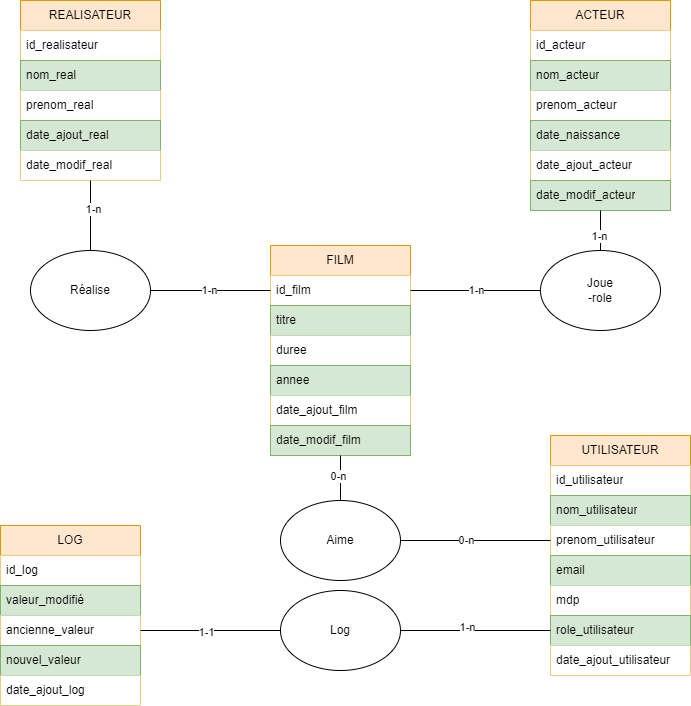

The diagram above was exported from draw.io. Its source (the exported page's mxGraphModel, read from the mxfile embedded in the PNG):
<mxGraphModel dx="463" dy="1734" grid="1" gridSize="10" guides="1" tooltips="1" connect="1" arrows="1" fold="1" page="1" pageScale="1" pageWidth="827" pageHeight="1169" math="0" shadow="0">
  <root>
    <mxCell id="WIyWlLk6GJQsqaUBKTNV-0" />
    <mxCell id="WIyWlLk6GJQsqaUBKTNV-1" parent="WIyWlLk6GJQsqaUBKTNV-0" />
    <mxCell id="W6a4TNd3O72N-O-p6Yba-4" value="FILM" style="swimlane;fontStyle=0;childLayout=stackLayout;horizontal=1;startSize=30;horizontalStack=0;resizeParent=1;resizeParentMax=0;resizeLast=0;collapsible=1;marginBottom=0;whiteSpace=wrap;html=1;fillColor=#ffe6cc;strokeColor=#d79b00;" parent="WIyWlLk6GJQsqaUBKTNV-1" vertex="1">
      <mxGeometry x="1130" y="215" width="140" height="210" as="geometry" />
    </mxCell>
    <mxCell id="W6a4TNd3O72N-O-p6Yba-5" value="id_film" style="text;strokeColor=none;fillColor=default;align=left;verticalAlign=middle;spacingLeft=4;spacingRight=4;overflow=hidden;points=[[0,0.5],[1,0.5]];portConstraint=eastwest;rotatable=0;whiteSpace=wrap;html=1;rounded=0;" parent="W6a4TNd3O72N-O-p6Yba-4" vertex="1">
      <mxGeometry y="30" width="140" height="30" as="geometry" />
    </mxCell>
    <mxCell id="W6a4TNd3O72N-O-p6Yba-6" value="&lt;div&gt;titre&lt;/div&gt;" style="text;strokeColor=#82b366;fillColor=#d5e8d4;align=left;verticalAlign=middle;spacingLeft=4;spacingRight=4;overflow=hidden;points=[[0,0.5],[1,0.5]];portConstraint=eastwest;rotatable=0;whiteSpace=wrap;html=1;rounded=0;" parent="W6a4TNd3O72N-O-p6Yba-4" vertex="1">
      <mxGeometry y="60" width="140" height="30" as="geometry" />
    </mxCell>
    <mxCell id="W6a4TNd3O72N-O-p6Yba-8" value="duree" style="text;strokeColor=none;fillColor=default;align=left;verticalAlign=middle;spacingLeft=4;spacingRight=4;overflow=hidden;points=[[0,0.5],[1,0.5]];portConstraint=eastwest;rotatable=0;whiteSpace=wrap;html=1;rounded=0;" parent="W6a4TNd3O72N-O-p6Yba-4" vertex="1">
      <mxGeometry y="90" width="140" height="30" as="geometry" />
    </mxCell>
    <mxCell id="W6a4TNd3O72N-O-p6Yba-9" value="&lt;div&gt;annee&lt;/div&gt;" style="text;strokeColor=#82b366;fillColor=#d5e8d4;align=left;verticalAlign=middle;spacingLeft=4;spacingRight=4;overflow=hidden;points=[[0,0.5],[1,0.5]];portConstraint=eastwest;rotatable=0;whiteSpace=wrap;html=1;rounded=0;" parent="W6a4TNd3O72N-O-p6Yba-4" vertex="1">
      <mxGeometry y="120" width="140" height="30" as="geometry" />
    </mxCell>
    <mxCell id="VWtHRyikaEfC1d8Nb2-c-3" value="date_ajout_film" style="text;strokeColor=none;fillColor=default;align=left;verticalAlign=middle;spacingLeft=4;spacingRight=4;overflow=hidden;points=[[0,0.5],[1,0.5]];portConstraint=eastwest;rotatable=0;whiteSpace=wrap;html=1;rounded=0;" parent="W6a4TNd3O72N-O-p6Yba-4" vertex="1">
      <mxGeometry y="150" width="140" height="30" as="geometry" />
    </mxCell>
    <mxCell id="VWtHRyikaEfC1d8Nb2-c-4" value="&lt;div&gt;date_modif_film&lt;/div&gt;" style="text;strokeColor=#82b366;fillColor=#d5e8d4;align=left;verticalAlign=middle;spacingLeft=4;spacingRight=4;overflow=hidden;points=[[0,0.5],[1,0.5]];portConstraint=eastwest;rotatable=0;whiteSpace=wrap;html=1;rounded=0;" parent="W6a4TNd3O72N-O-p6Yba-4" vertex="1">
      <mxGeometry y="180" width="140" height="30" as="geometry" />
    </mxCell>
    <mxCell id="W6a4TNd3O72N-O-p6Yba-10" value="ACTEUR" style="swimlane;fontStyle=0;childLayout=stackLayout;horizontal=1;startSize=30;horizontalStack=0;resizeParent=1;resizeParentMax=0;resizeLast=0;collapsible=1;marginBottom=0;whiteSpace=wrap;html=1;fillColor=#ffe6cc;strokeColor=#d79b00;" parent="WIyWlLk6GJQsqaUBKTNV-1" vertex="1">
      <mxGeometry x="1390" y="-30" width="140" height="210" as="geometry" />
    </mxCell>
    <mxCell id="W6a4TNd3O72N-O-p6Yba-11" value="id_acteur" style="text;strokeColor=none;fillColor=default;align=left;verticalAlign=middle;spacingLeft=4;spacingRight=4;overflow=hidden;points=[[0,0.5],[1,0.5]];portConstraint=eastwest;rotatable=0;whiteSpace=wrap;html=1;rounded=0;" parent="W6a4TNd3O72N-O-p6Yba-10" vertex="1">
      <mxGeometry y="30" width="140" height="30" as="geometry" />
    </mxCell>
    <mxCell id="W6a4TNd3O72N-O-p6Yba-12" value="&lt;div&gt;nom_acteur&lt;/div&gt;" style="text;strokeColor=#82b366;fillColor=#d5e8d4;align=left;verticalAlign=middle;spacingLeft=4;spacingRight=4;overflow=hidden;points=[[0,0.5],[1,0.5]];portConstraint=eastwest;rotatable=0;whiteSpace=wrap;html=1;rounded=0;" parent="W6a4TNd3O72N-O-p6Yba-10" vertex="1">
      <mxGeometry y="60" width="140" height="30" as="geometry" />
    </mxCell>
    <mxCell id="W6a4TNd3O72N-O-p6Yba-13" value="prenom_acteur" style="text;strokeColor=none;fillColor=default;align=left;verticalAlign=middle;spacingLeft=4;spacingRight=4;overflow=hidden;points=[[0,0.5],[1,0.5]];portConstraint=eastwest;rotatable=0;whiteSpace=wrap;html=1;rounded=0;" parent="W6a4TNd3O72N-O-p6Yba-10" vertex="1">
      <mxGeometry y="90" width="140" height="30" as="geometry" />
    </mxCell>
    <mxCell id="W6a4TNd3O72N-O-p6Yba-14" value="&lt;div&gt;date_naissance&lt;/div&gt;" style="text;strokeColor=#82b366;fillColor=#d5e8d4;align=left;verticalAlign=middle;spacingLeft=4;spacingRight=4;overflow=hidden;points=[[0,0.5],[1,0.5]];portConstraint=eastwest;rotatable=0;whiteSpace=wrap;html=1;rounded=0;" parent="W6a4TNd3O72N-O-p6Yba-10" vertex="1">
      <mxGeometry y="120" width="140" height="30" as="geometry" />
    </mxCell>
    <mxCell id="W6a4TNd3O72N-O-p6Yba-54" value="date_ajout_acteur" style="text;strokeColor=none;fillColor=default;align=left;verticalAlign=middle;spacingLeft=4;spacingRight=4;overflow=hidden;points=[[0,0.5],[1,0.5]];portConstraint=eastwest;rotatable=0;whiteSpace=wrap;html=1;rounded=0;" parent="W6a4TNd3O72N-O-p6Yba-10" vertex="1">
      <mxGeometry y="150" width="140" height="30" as="geometry" />
    </mxCell>
    <mxCell id="VWtHRyikaEfC1d8Nb2-c-0" value="&lt;div&gt;date_modif_acteur&lt;/div&gt;" style="text;strokeColor=#82b366;fillColor=#d5e8d4;align=left;verticalAlign=middle;spacingLeft=4;spacingRight=4;overflow=hidden;points=[[0,0.5],[1,0.5]];portConstraint=eastwest;rotatable=0;whiteSpace=wrap;html=1;rounded=0;" parent="W6a4TNd3O72N-O-p6Yba-10" vertex="1">
      <mxGeometry y="180" width="140" height="30" as="geometry" />
    </mxCell>
    <mxCell id="W6a4TNd3O72N-O-p6Yba-15" value="REALISATEUR" style="swimlane;fontStyle=0;childLayout=stackLayout;horizontal=1;startSize=30;horizontalStack=0;resizeParent=1;resizeParentMax=0;resizeLast=0;collapsible=1;marginBottom=0;whiteSpace=wrap;html=1;fillColor=#ffe6cc;strokeColor=#d79b00;" parent="WIyWlLk6GJQsqaUBKTNV-1" vertex="1">
      <mxGeometry x="880" y="-30" width="140" height="180" as="geometry" />
    </mxCell>
    <mxCell id="W6a4TNd3O72N-O-p6Yba-16" value="id_realisateur" style="text;strokeColor=none;fillColor=default;align=left;verticalAlign=middle;spacingLeft=4;spacingRight=4;overflow=hidden;points=[[0,0.5],[1,0.5]];portConstraint=eastwest;rotatable=0;whiteSpace=wrap;html=1;rounded=0;" parent="W6a4TNd3O72N-O-p6Yba-15" vertex="1">
      <mxGeometry y="30" width="140" height="30" as="geometry" />
    </mxCell>
    <mxCell id="W6a4TNd3O72N-O-p6Yba-17" value="&lt;div&gt;nom_real&lt;/div&gt;" style="text;strokeColor=#82b366;fillColor=#d5e8d4;align=left;verticalAlign=middle;spacingLeft=4;spacingRight=4;overflow=hidden;points=[[0,0.5],[1,0.5]];portConstraint=eastwest;rotatable=0;whiteSpace=wrap;html=1;rounded=0;" parent="W6a4TNd3O72N-O-p6Yba-15" vertex="1">
      <mxGeometry y="60" width="140" height="30" as="geometry" />
    </mxCell>
    <mxCell id="W6a4TNd3O72N-O-p6Yba-18" value="prenom_real" style="text;strokeColor=none;fillColor=default;align=left;verticalAlign=middle;spacingLeft=4;spacingRight=4;overflow=hidden;points=[[0,0.5],[1,0.5]];portConstraint=eastwest;rotatable=0;whiteSpace=wrap;html=1;rounded=0;" parent="W6a4TNd3O72N-O-p6Yba-15" vertex="1">
      <mxGeometry y="90" width="140" height="30" as="geometry" />
    </mxCell>
    <mxCell id="VWtHRyikaEfC1d8Nb2-c-1" value="&lt;div&gt;date_ajout_real&lt;/div&gt;" style="text;strokeColor=#82b366;fillColor=#d5e8d4;align=left;verticalAlign=middle;spacingLeft=4;spacingRight=4;overflow=hidden;points=[[0,0.5],[1,0.5]];portConstraint=eastwest;rotatable=0;whiteSpace=wrap;html=1;rounded=0;" parent="W6a4TNd3O72N-O-p6Yba-15" vertex="1">
      <mxGeometry y="120" width="140" height="30" as="geometry" />
    </mxCell>
    <mxCell id="VWtHRyikaEfC1d8Nb2-c-2" value="date_modif_real" style="text;strokeColor=none;fillColor=default;align=left;verticalAlign=middle;spacingLeft=4;spacingRight=4;overflow=hidden;points=[[0,0.5],[1,0.5]];portConstraint=eastwest;rotatable=0;whiteSpace=wrap;html=1;rounded=0;" parent="W6a4TNd3O72N-O-p6Yba-15" vertex="1">
      <mxGeometry y="150" width="140" height="30" as="geometry" />
    </mxCell>
    <mxCell id="W6a4TNd3O72N-O-p6Yba-20" value="UTILISATEUR" style="swimlane;fontStyle=0;childLayout=stackLayout;horizontal=1;startSize=30;horizontalStack=0;resizeParent=1;resizeParentMax=0;resizeLast=0;collapsible=1;marginBottom=0;whiteSpace=wrap;html=1;fillColor=#ffe6cc;strokeColor=#d79b00;" parent="WIyWlLk6GJQsqaUBKTNV-1" vertex="1">
      <mxGeometry x="1410" y="405" width="140" height="240" as="geometry" />
    </mxCell>
    <mxCell id="W6a4TNd3O72N-O-p6Yba-21" value="id_utilisateur" style="text;strokeColor=none;fillColor=default;align=left;verticalAlign=middle;spacingLeft=4;spacingRight=4;overflow=hidden;points=[[0,0.5],[1,0.5]];portConstraint=eastwest;rotatable=0;whiteSpace=wrap;html=1;rounded=0;" parent="W6a4TNd3O72N-O-p6Yba-20" vertex="1">
      <mxGeometry y="30" width="140" height="30" as="geometry" />
    </mxCell>
    <mxCell id="W6a4TNd3O72N-O-p6Yba-22" value="&lt;div&gt;nom_utilisateur&lt;/div&gt;" style="text;strokeColor=#82b366;fillColor=#d5e8d4;align=left;verticalAlign=middle;spacingLeft=4;spacingRight=4;overflow=hidden;points=[[0,0.5],[1,0.5]];portConstraint=eastwest;rotatable=0;whiteSpace=wrap;html=1;rounded=0;" parent="W6a4TNd3O72N-O-p6Yba-20" vertex="1">
      <mxGeometry y="60" width="140" height="30" as="geometry" />
    </mxCell>
    <mxCell id="W6a4TNd3O72N-O-p6Yba-23" value="prenom_utilisateur" style="text;strokeColor=none;fillColor=default;align=left;verticalAlign=middle;spacingLeft=4;spacingRight=4;overflow=hidden;points=[[0,0.5],[1,0.5]];portConstraint=eastwest;rotatable=0;whiteSpace=wrap;html=1;rounded=0;" parent="W6a4TNd3O72N-O-p6Yba-20" vertex="1">
      <mxGeometry y="90" width="140" height="30" as="geometry" />
    </mxCell>
    <mxCell id="W6a4TNd3O72N-O-p6Yba-24" value="&lt;div&gt;email&lt;/div&gt;" style="text;strokeColor=#82b366;fillColor=#d5e8d4;align=left;verticalAlign=middle;spacingLeft=4;spacingRight=4;overflow=hidden;points=[[0,0.5],[1,0.5]];portConstraint=eastwest;rotatable=0;whiteSpace=wrap;html=1;rounded=0;" parent="W6a4TNd3O72N-O-p6Yba-20" vertex="1">
      <mxGeometry y="120" width="140" height="30" as="geometry" />
    </mxCell>
    <mxCell id="W6a4TNd3O72N-O-p6Yba-25" value="mdp" style="text;strokeColor=none;fillColor=default;align=left;verticalAlign=middle;spacingLeft=4;spacingRight=4;overflow=hidden;points=[[0,0.5],[1,0.5]];portConstraint=eastwest;rotatable=0;whiteSpace=wrap;html=1;rounded=0;" parent="W6a4TNd3O72N-O-p6Yba-20" vertex="1">
      <mxGeometry y="150" width="140" height="30" as="geometry" />
    </mxCell>
    <mxCell id="W6a4TNd3O72N-O-p6Yba-26" value="&lt;div&gt;role_utilisateur&lt;/div&gt;" style="text;strokeColor=#82b366;fillColor=#d5e8d4;align=left;verticalAlign=middle;spacingLeft=4;spacingRight=4;overflow=hidden;points=[[0,0.5],[1,0.5]];portConstraint=eastwest;rotatable=0;whiteSpace=wrap;html=1;rounded=0;" parent="W6a4TNd3O72N-O-p6Yba-20" vertex="1">
      <mxGeometry y="180" width="140" height="30" as="geometry" />
    </mxCell>
    <mxCell id="VWtHRyikaEfC1d8Nb2-c-5" value="date_ajout_utilisateur" style="text;strokeColor=none;fillColor=default;align=left;verticalAlign=middle;spacingLeft=4;spacingRight=4;overflow=hidden;points=[[0,0.5],[1,0.5]];portConstraint=eastwest;rotatable=0;whiteSpace=wrap;html=1;rounded=0;" parent="W6a4TNd3O72N-O-p6Yba-20" vertex="1">
      <mxGeometry y="210" width="140" height="30" as="geometry" />
    </mxCell>
    <mxCell id="W6a4TNd3O72N-O-p6Yba-27" value="LOG" style="swimlane;fontStyle=0;childLayout=stackLayout;horizontal=1;startSize=30;horizontalStack=0;resizeParent=1;resizeParentMax=0;resizeLast=0;collapsible=1;marginBottom=0;whiteSpace=wrap;html=1;fillColor=#ffe6cc;strokeColor=#d79b00;" parent="WIyWlLk6GJQsqaUBKTNV-1" vertex="1">
      <mxGeometry x="860" y="495" width="140" height="180" as="geometry" />
    </mxCell>
    <mxCell id="W6a4TNd3O72N-O-p6Yba-28" value="id_log" style="text;strokeColor=none;fillColor=default;align=left;verticalAlign=middle;spacingLeft=4;spacingRight=4;overflow=hidden;points=[[0,0.5],[1,0.5]];portConstraint=eastwest;rotatable=0;whiteSpace=wrap;html=1;rounded=0;" parent="W6a4TNd3O72N-O-p6Yba-27" vertex="1">
      <mxGeometry y="30" width="140" height="30" as="geometry" />
    </mxCell>
    <mxCell id="W6a4TNd3O72N-O-p6Yba-29" value="&lt;div&gt;valeur_modifié&lt;/div&gt;" style="text;strokeColor=#82b366;fillColor=#d5e8d4;align=left;verticalAlign=middle;spacingLeft=4;spacingRight=4;overflow=hidden;points=[[0,0.5],[1,0.5]];portConstraint=eastwest;rotatable=0;whiteSpace=wrap;html=1;rounded=0;" parent="W6a4TNd3O72N-O-p6Yba-27" vertex="1">
      <mxGeometry y="60" width="140" height="30" as="geometry" />
    </mxCell>
    <mxCell id="W6a4TNd3O72N-O-p6Yba-30" value="ancienne_valeur" style="text;strokeColor=none;fillColor=default;align=left;verticalAlign=middle;spacingLeft=4;spacingRight=4;overflow=hidden;points=[[0,0.5],[1,0.5]];portConstraint=eastwest;rotatable=0;whiteSpace=wrap;html=1;rounded=0;" parent="W6a4TNd3O72N-O-p6Yba-27" vertex="1">
      <mxGeometry y="90" width="140" height="30" as="geometry" />
    </mxCell>
    <mxCell id="W6a4TNd3O72N-O-p6Yba-31" value="&lt;div&gt;nouvel_valeur&lt;/div&gt;" style="text;strokeColor=#82b366;fillColor=#d5e8d4;align=left;verticalAlign=middle;spacingLeft=4;spacingRight=4;overflow=hidden;points=[[0,0.5],[1,0.5]];portConstraint=eastwest;rotatable=0;whiteSpace=wrap;html=1;rounded=0;" parent="W6a4TNd3O72N-O-p6Yba-27" vertex="1">
      <mxGeometry y="120" width="140" height="30" as="geometry" />
    </mxCell>
    <mxCell id="VWtHRyikaEfC1d8Nb2-c-6" value="date_ajout_log" style="text;strokeColor=none;fillColor=default;align=left;verticalAlign=middle;spacingLeft=4;spacingRight=4;overflow=hidden;points=[[0,0.5],[1,0.5]];portConstraint=eastwest;rotatable=0;whiteSpace=wrap;html=1;rounded=0;" parent="W6a4TNd3O72N-O-p6Yba-27" vertex="1">
      <mxGeometry y="150" width="140" height="30" as="geometry" />
    </mxCell>
    <mxCell id="W6a4TNd3O72N-O-p6Yba-32" value="Réalise" style="ellipse;whiteSpace=wrap;html=1;" parent="WIyWlLk6GJQsqaUBKTNV-1" vertex="1">
      <mxGeometry x="890" y="220" width="120" height="80" as="geometry" />
    </mxCell>
    <mxCell id="W6a4TNd3O72N-O-p6Yba-33" value="" style="endArrow=none;html=1;rounded=0;entryX=0;entryY=0.5;entryDx=0;entryDy=0;exitX=1;exitY=0.5;exitDx=0;exitDy=0;" parent="WIyWlLk6GJQsqaUBKTNV-1" source="W6a4TNd3O72N-O-p6Yba-32" target="W6a4TNd3O72N-O-p6Yba-5" edge="1">
      <mxGeometry width="50" height="50" relative="1" as="geometry">
        <mxPoint x="1000" y="290" as="sourcePoint" />
        <mxPoint x="1050" y="240" as="targetPoint" />
      </mxGeometry>
    </mxCell>
    <mxCell id="W6a4TNd3O72N-O-p6Yba-39" value="1-n" style="edgeLabel;html=1;align=center;verticalAlign=middle;resizable=0;points=[];" parent="W6a4TNd3O72N-O-p6Yba-33" connectable="0" vertex="1">
      <mxGeometry x="-0.0367" y="1" relative="1" as="geometry">
        <mxPoint as="offset" />
      </mxGeometry>
    </mxCell>
    <mxCell id="W6a4TNd3O72N-O-p6Yba-34" value="" style="endArrow=none;html=1;rounded=0;exitX=0.5;exitY=0;exitDx=0;exitDy=0;entryX=0.5;entryY=1;entryDx=0;entryDy=0;" parent="WIyWlLk6GJQsqaUBKTNV-1" source="W6a4TNd3O72N-O-p6Yba-32" target="W6a4TNd3O72N-O-p6Yba-15" edge="1">
      <mxGeometry width="50" height="50" relative="1" as="geometry">
        <mxPoint x="920" y="240" as="sourcePoint" />
        <mxPoint x="970" y="190" as="targetPoint" />
      </mxGeometry>
    </mxCell>
    <mxCell id="W6a4TNd3O72N-O-p6Yba-38" value="1-n" style="edgeLabel;html=1;align=center;verticalAlign=middle;resizable=0;points=[];" parent="W6a4TNd3O72N-O-p6Yba-34" connectable="0" vertex="1">
      <mxGeometry x="0.1943" y="-2" relative="1" as="geometry">
        <mxPoint as="offset" />
      </mxGeometry>
    </mxCell>
    <mxCell id="W6a4TNd3O72N-O-p6Yba-35" value="Joue&lt;br&gt;-role" style="ellipse;whiteSpace=wrap;html=1;" parent="WIyWlLk6GJQsqaUBKTNV-1" vertex="1">
      <mxGeometry x="1400" y="220" width="120" height="80" as="geometry" />
    </mxCell>
    <mxCell id="W6a4TNd3O72N-O-p6Yba-36" value="" style="endArrow=none;html=1;rounded=0;exitX=1;exitY=0.5;exitDx=0;exitDy=0;entryX=0;entryY=0.5;entryDx=0;entryDy=0;" parent="WIyWlLk6GJQsqaUBKTNV-1" source="W6a4TNd3O72N-O-p6Yba-5" target="W6a4TNd3O72N-O-p6Yba-35" edge="1">
      <mxGeometry width="50" height="50" relative="1" as="geometry">
        <mxPoint x="1330" y="260" as="sourcePoint" />
        <mxPoint x="1380" y="210" as="targetPoint" />
      </mxGeometry>
    </mxCell>
    <mxCell id="W6a4TNd3O72N-O-p6Yba-43" value="1-n" style="edgeLabel;html=1;align=center;verticalAlign=middle;resizable=0;points=[];" parent="W6a4TNd3O72N-O-p6Yba-36" connectable="0" vertex="1">
      <mxGeometry x="-0.0062" y="1" relative="1" as="geometry">
        <mxPoint as="offset" />
      </mxGeometry>
    </mxCell>
    <mxCell id="W6a4TNd3O72N-O-p6Yba-37" value="" style="endArrow=none;html=1;rounded=0;entryX=0.5;entryY=0;entryDx=0;entryDy=0;exitX=0.5;exitY=1;exitDx=0;exitDy=0;" parent="WIyWlLk6GJQsqaUBKTNV-1" source="W6a4TNd3O72N-O-p6Yba-10" target="W6a4TNd3O72N-O-p6Yba-35" edge="1">
      <mxGeometry width="50" height="50" relative="1" as="geometry">
        <mxPoint x="1200" y="330" as="sourcePoint" />
        <mxPoint x="1250" y="280" as="targetPoint" />
      </mxGeometry>
    </mxCell>
    <mxCell id="W6a4TNd3O72N-O-p6Yba-42" value="1-n" style="edgeLabel;html=1;align=center;verticalAlign=middle;resizable=0;points=[];" parent="W6a4TNd3O72N-O-p6Yba-37" connectable="0" vertex="1">
      <mxGeometry x="0.2436" y="-2" relative="1" as="geometry">
        <mxPoint as="offset" />
      </mxGeometry>
    </mxCell>
    <mxCell id="W6a4TNd3O72N-O-p6Yba-44" value="Aime" style="ellipse;whiteSpace=wrap;html=1;" parent="WIyWlLk6GJQsqaUBKTNV-1" vertex="1">
      <mxGeometry x="1140" y="470" width="120" height="80" as="geometry" />
    </mxCell>
    <mxCell id="W6a4TNd3O72N-O-p6Yba-45" value="" style="endArrow=none;html=1;rounded=0;exitX=1;exitY=0.5;exitDx=0;exitDy=0;entryX=0;entryY=0.5;entryDx=0;entryDy=0;" parent="WIyWlLk6GJQsqaUBKTNV-1" source="W6a4TNd3O72N-O-p6Yba-44" target="W6a4TNd3O72N-O-p6Yba-23" edge="1">
      <mxGeometry width="50" height="50" relative="1" as="geometry">
        <mxPoint x="1280" y="480" as="sourcePoint" />
        <mxPoint x="1330" y="430" as="targetPoint" />
      </mxGeometry>
    </mxCell>
    <mxCell id="W6a4TNd3O72N-O-p6Yba-48" value="0-n" style="edgeLabel;html=1;align=center;verticalAlign=middle;resizable=0;points=[];" parent="W6a4TNd3O72N-O-p6Yba-45" connectable="0" vertex="1">
      <mxGeometry x="-0.1387" y="1" relative="1" as="geometry">
        <mxPoint as="offset" />
      </mxGeometry>
    </mxCell>
    <mxCell id="W6a4TNd3O72N-O-p6Yba-46" value="" style="endArrow=none;html=1;rounded=0;entryX=0.5;entryY=1;entryDx=0;entryDy=0;exitX=0.5;exitY=0;exitDx=0;exitDy=0;" parent="WIyWlLk6GJQsqaUBKTNV-1" source="W6a4TNd3O72N-O-p6Yba-44" target="W6a4TNd3O72N-O-p6Yba-4" edge="1">
      <mxGeometry width="50" height="50" relative="1" as="geometry">
        <mxPoint x="1090" y="500" as="sourcePoint" />
        <mxPoint x="1140" y="450" as="targetPoint" />
      </mxGeometry>
    </mxCell>
    <mxCell id="W6a4TNd3O72N-O-p6Yba-47" value="0-n" style="edgeLabel;html=1;align=center;verticalAlign=middle;resizable=0;points=[];" parent="W6a4TNd3O72N-O-p6Yba-46" connectable="0" vertex="1">
      <mxGeometry x="0.1314" y="3" relative="1" as="geometry">
        <mxPoint as="offset" />
      </mxGeometry>
    </mxCell>
    <mxCell id="W6a4TNd3O72N-O-p6Yba-49" value="Log" style="ellipse;whiteSpace=wrap;html=1;" parent="WIyWlLk6GJQsqaUBKTNV-1" vertex="1">
      <mxGeometry x="1140" y="560" width="120" height="80" as="geometry" />
    </mxCell>
    <mxCell id="W6a4TNd3O72N-O-p6Yba-50" value="" style="endArrow=none;html=1;rounded=0;exitX=1;exitY=0.5;exitDx=0;exitDy=0;entryX=0;entryY=0.5;entryDx=0;entryDy=0;" parent="WIyWlLk6GJQsqaUBKTNV-1" source="W6a4TNd3O72N-O-p6Yba-30" target="W6a4TNd3O72N-O-p6Yba-49" edge="1">
      <mxGeometry width="50" height="50" relative="1" as="geometry">
        <mxPoint x="1050" y="570" as="sourcePoint" />
        <mxPoint x="1100" y="520" as="targetPoint" />
      </mxGeometry>
    </mxCell>
    <mxCell id="W6a4TNd3O72N-O-p6Yba-53" value="1-1" style="edgeLabel;html=1;align=center;verticalAlign=middle;resizable=0;points=[];" parent="W6a4TNd3O72N-O-p6Yba-50" connectable="0" vertex="1">
      <mxGeometry x="-0.0738" y="-1" relative="1" as="geometry">
        <mxPoint as="offset" />
      </mxGeometry>
    </mxCell>
    <mxCell id="W6a4TNd3O72N-O-p6Yba-51" value="" style="endArrow=none;html=1;rounded=0;entryX=0;entryY=0.5;entryDx=0;entryDy=0;exitX=1;exitY=0.5;exitDx=0;exitDy=0;" parent="WIyWlLk6GJQsqaUBKTNV-1" source="W6a4TNd3O72N-O-p6Yba-49" target="W6a4TNd3O72N-O-p6Yba-26" edge="1">
      <mxGeometry width="50" height="50" relative="1" as="geometry">
        <mxPoint x="1350" y="600" as="sourcePoint" />
        <mxPoint x="1400" y="550" as="targetPoint" />
      </mxGeometry>
    </mxCell>
    <mxCell id="W6a4TNd3O72N-O-p6Yba-52" value="1-n" style="edgeLabel;html=1;align=center;verticalAlign=middle;resizable=0;points=[];" parent="W6a4TNd3O72N-O-p6Yba-51" connectable="0" vertex="1">
      <mxGeometry x="-0.1136" y="4" relative="1" as="geometry">
        <mxPoint as="offset" />
      </mxGeometry>
    </mxCell>
  </root>
</mxGraphModel>